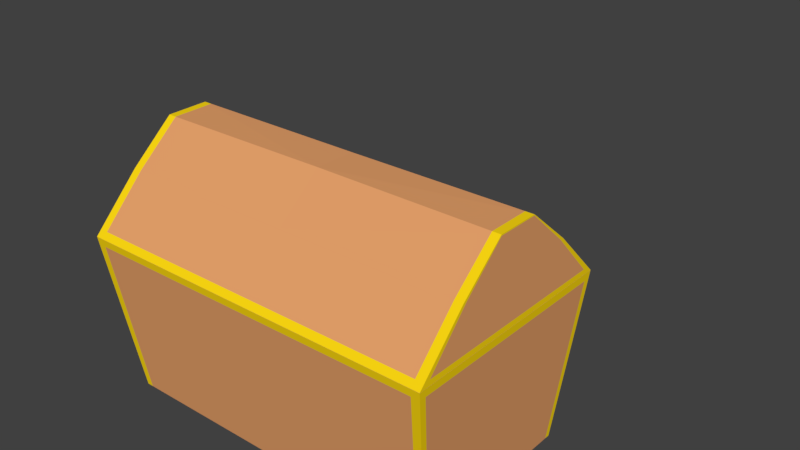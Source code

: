 # Source: Chest.blend  (saved by Blender 2.79.0; exported with 4.5.12 LTS)
import bpy
from mathutils import Matrix  # noqa: F401  (used for matrix-valued properties, if any)

bpy.ops.wm.read_factory_settings(use_empty=True)
scene = bpy.context.scene
scene.name = 'Scene'

# ---- collections
col_collection_1 = bpy.data.collections.new('Collection 1'); scene.collection.children.link(col_collection_1)

# ---- materials (node trees are filled in below, after node groups)
mat_material_001 = bpy.data.materials.new('Material.001')
mat_material_001.alpha_threshold = 0.0
mat_material_001.use_transparent_shadow = False
mat_material_001.diffuse_color = (0.8, 0.3613, 0.1473, 1.0)
mat_material_001.roughness = 0.5
mat_material_002 = bpy.data.materials.new('Material.002')
mat_material_002.alpha_threshold = 0.0
mat_material_002.use_transparent_shadow = False
mat_material_002.diffuse_color = (1.0, 0.7068, 0.006126, 1.0)
mat_material_002.roughness = 0.5
mat_material_003 = bpy.data.materials.new('Material.003')
mat_material_003.alpha_threshold = 0.0
mat_material_003.use_transparent_shadow = False
mat_material_003.diffuse_color = (0.8, 0.0, 0.005676, 1.0)
mat_material_003.roughness = 0.5

# ---- material node trees

# ---- world
world_world = bpy.data.worlds.new('World'); scene.world = world_world
world_world.color = (0.05088, 0.05088, 0.05088)
world_world.use_sun_shadow = False
world_world.sun_shadow_jitter_overblur = 0.0
world_world.cycles.sampling_method = 'MANUAL'

# ---- meshes
me_cube = bpy.data.meshes.new('Cube')
me_cube.from_pydata([(1.489, 0.7829, -0.5372), (1.489, -0.7829, -0.5372), (0.0, -0.5734, 1.347), (0.0, 0.5734, 1.347), (1.611, 1.0, 0.91), (1.611, -1.0, 0.91), (0.0, 0.7829, -0.5372), (0.0, -0.7829, -0.5372), (0.0, 1.0, 0.9088), (0.0, -1.0, 0.9088), (0.0, -0.1754, 1.679), (0.0, 0.1971, 1.67), (1.537, -0.5734, 1.347), (1.537, 0.5734, 1.347), (1.431, 0.7829, -0.5372), (1.431, -0.7829, -0.5372), (1.537, 1.0, 0.9088), (1.537, -1.0, 0.91), (1.537, -0.186, 1.679), (1.537, 0.186, 1.679), (1.489, 0.738, -0.5372), (1.489, -0.738, -0.5372), (1.445, -0.7946, 0.91), (1.397, -0.8429, 0.91), (1.611, 0.9427, 0.9088), (1.611, -0.9427, 0.91), (1.611, 0.5405, 1.347), (1.611, -0.5405, 1.347), (1.445, -0.8429, 0.91), (1.445, 0.8429, 0.91), (0.0, -0.738, -0.5372), (0.0, 0.738, -0.5372), (1.431, -0.738, -0.5372), (1.431, 0.738, -0.5372), (1.537, 0.1754, 1.679), (1.537, -0.1754, 1.679), (1.537, -0.1971, 1.67), (1.537, 0.1971, 1.67), (0.0, 0.1858, 1.67), (0.0, -0.1858, 1.67), (1.611, -0.1858, 1.67), (1.611, 0.1858, 1.67), (1.611, -0.9427, 0.9088), (1.611, -1.0, 0.9088), (1.537, 1.0, 0.91), (0.0, 1.0, 0.91), (1.537, -1.0, 0.9088), (0.0, -1.0, 0.91), (1.611, 1.0, 0.9088), (1.611, 0.9427, 0.91), (1.397, 0.8429, 0.91), (0.0, 0.8429, 0.91), (0.0, -0.8429, 0.91), (1.445, 0.7946, 0.91), (1.445, -0.3447, 1.317), (1.397, -0.3657, 1.317), (1.445, -0.3657, 1.317), (1.445, 0.3657, 1.317), (1.397, 0.3657, 1.317), (0.0, 0.3657, 1.317), (0.0, -0.3657, 1.317), (1.445, 0.3447, 1.317), (1.445, -0.07128, 1.554), (1.397, -0.07562, 1.554), (1.445, -0.07562, 1.554), (1.445, 0.07561, 1.554), (1.397, 0.07561, 1.554), (0.0, 0.07561, 1.554), (0.0, -0.07562, 1.554), (1.445, 0.07128, 1.554), (0.0, 0.8977, 0.907), (0.0, -0.8977, 0.907), (1.415, 0.8977, 0.907), (1.462, 0.8463, 0.907), (1.462, -0.8463, 0.907), (1.462, -0.8977, 0.907), (1.415, -0.8977, 0.907), (1.462, 0.8977, 0.907), (0.0, 0.7111, -0.4803), (0.0, -0.7111, -0.4803), (1.415, 0.7111, -0.4803), (1.462, 0.6703, -0.4803), (1.462, -0.6703, -0.4803), (1.462, -0.7111, -0.4803), (1.415, -0.7111, -0.4803), (1.462, 0.7111, -0.4803), (0.0, 0.9899, 0.8415), (0.0, -0.9899, 0.8415), (1.532, -0.9899, 0.8415), (1.532, 0.9899, 0.8415), (1.606, 0.9332, 0.8415), (1.606, -0.9332, 0.8415), (0.0, 0.9544, 0.9567), (0.0, -0.9544, 0.9567), (1.537, -0.9544, 0.9567), (1.537, 0.9544, 0.9567), (1.611, -0.8997, 0.9567), (1.611, 0.8997, 0.9567), (1.489, -0.738, -0.5372), (1.489, -0.7829, -0.5372), (0.0, 0.9544, 0.9567), (0.0, 1.0, 0.91), (1.606, 0.9899, 0.8415), (1.611, 1.0, 0.9088), (0.0, -0.9544, 0.9567), (0.0, -1.0, 0.91), (1.606, -0.9899, 0.8415), (1.611, -1.0, 0.9088), (1.611, -0.9544, 0.9567), (1.611, -1.0, 0.91), (1.611, 0.9544, 0.9567), (1.611, 0.5734, 1.347), (1.611, -0.9427, 0.9088), (1.611, -0.5405, 1.347), (1.611, -0.5734, 1.347), (1.537, 1.0, 0.91), (1.537, -1.0, 0.9088), (0.0, -1.0, 0.9088), (0.0, 0.9899, 0.8415), (0.0, 1.0, 0.9088), (1.611, -0.1754, 1.679), (1.611, -0.186, 1.679), (1.611, 0.1971, 1.67), (1.611, -0.1971, 1.67), (1.537, -0.5734, 1.347), (1.537, 0.5734, 1.347), (1.489, 0.7829, -0.5372), (1.431, 0.7829, -0.5372), (1.431, -0.7829, -0.5372), (1.537, 1.0, 0.9088), (1.537, -1.0, 0.91), (1.537, -0.186, 1.679), (1.611, 0.186, 1.679), (1.537, 0.186, 1.679), (1.537, -0.1971, 1.67), (1.532, -0.9899, 0.8415), (1.532, 0.9899, 0.8415), (1.537, 0.1971, 1.67), (1.537, -0.9544, 0.9567), (1.537, 0.9544, 0.9567), (1.537, -0.1754, 1.679), (1.489, 0.738, -0.5372), (1.611, 1.0, 0.91), (1.611, 0.9427, 0.91), (1.611, -0.9427, 0.91), (1.611, 0.5405, 1.347), (1.611, 0.1754, 1.679), (1.537, 0.1754, 1.679), (1.611, -0.1858, 1.67), (1.611, 0.1858, 1.67), (1.611, -0.8997, 0.9567), (1.611, 0.8997, 0.9567), (1.606, 0.9332, 0.8415), (1.606, -0.9332, 0.8415), (1.611, 0.9427, 0.9088), (0.0, -0.9899, 0.8415)], [], [(35, 10, 18), (95, 92, 3, 13), (49, 4, 142, 143), (40, 41, 149, 148), (37, 11, 19), (89, 14, 6, 86), (19, 34, 147, 133), (43, 46, 116, 107), (32, 15, 7, 30), (14, 89, 136, 127), (41, 26, 145, 149), (10, 36, 18), (21, 1, 15, 32), (17, 5, 109, 130), (24, 42, 112, 154), (93, 47, 105, 104), (93, 94, 12, 2), (26, 97, 151, 145), (27, 40, 148, 113), (16, 48, 103, 129), (5, 25, 144, 109), (0, 20, 33, 14), (20, 21, 32, 33), (38, 39, 10, 11), (96, 27, 113, 150), (92, 95, 139, 100), (14, 33, 31, 6), (33, 32, 30, 31), (46, 9, 117, 116), (96, 97, 26, 27), (5, 17, 23, 28), (44, 4, 29, 50), (15, 1, 99, 128), (45, 92, 100, 101), (19, 11, 34), (34, 11, 10, 35), (27, 26, 41, 40), (20, 0, 126, 141), (47, 45, 51, 52), (17, 47, 52, 23), (44, 45, 101, 115), (2, 12, 36, 10), (25, 5, 28, 22), (0, 14, 127, 126), (1, 21, 98, 99), (13, 3, 11, 37), (4, 49, 53, 29), (49, 25, 22, 53), (45, 44, 50, 51), (23, 52, 60, 55), (53, 22, 54, 61), (50, 29, 57, 58), (51, 50, 58, 59), (29, 53, 61, 57), (22, 28, 56, 54), (28, 23, 55, 56), (55, 60, 68, 63), (61, 54, 62, 69), (54, 56, 64, 62), (58, 57, 65, 66), (59, 58, 66, 67), (57, 61, 69, 65), (56, 55, 63, 64), (67, 66, 65, 69, 62, 64, 63, 68), (46, 43, 75, 76), (43, 42, 74, 75), (9, 46, 76, 71), (16, 8, 70, 72), (42, 24, 73, 74), (48, 16, 72, 77), (24, 48, 77, 73), (77, 72, 80, 85), (75, 74, 82, 83), (72, 70, 78, 80), (74, 73, 81, 82), (71, 76, 84, 79), (73, 77, 85, 81), (76, 75, 83, 84), (83, 82, 81, 85, 80, 78, 79, 84), (20, 90, 91, 21), (35, 18, 131, 140), (13, 37, 137, 125), (95, 13, 125, 139), (15, 88, 87, 7), (36, 12, 124, 134), (89, 86, 118, 136), (94, 93, 104, 138), (12, 94, 138, 124), (87, 88, 135, 155), (37, 19, 133, 137), (97, 96, 150, 151), (88, 15, 128, 135), (48, 24, 154, 103), (153, 112, 107, 106), (138, 108, 114, 124), (135, 116, 117, 155), (151, 110, 111, 145), (149, 122, 132, 146), (134, 123, 121, 131), (106, 107, 116, 135), (102, 126, 127, 136), (122, 137, 133, 132), (110, 139, 125, 111), (120, 140, 131, 121), (132, 133, 147, 146), (146, 147, 140, 120), (123, 148, 120, 121), (148, 149, 146, 120), (108, 150, 113, 114), (102, 103, 154, 152), (152, 154, 112, 153), (114, 113, 148, 123), (111, 125, 137, 122), (124, 114, 123, 134), (145, 111, 122, 149), (126, 102, 152, 141), (103, 102, 136, 129), (99, 106, 135, 128), (129, 136, 118, 119), (98, 153, 106, 99), (144, 143, 151, 150), (109, 144, 150, 108), (142, 115, 139, 110), (105, 130, 138, 104), (143, 142, 110, 151), (130, 109, 108, 138), (115, 101, 100, 139), (8, 16, 129, 119), (34, 35, 140, 147), (25, 49, 143, 144), (90, 20, 141, 152), (4, 44, 115, 142), (18, 36, 134, 131), (91, 90, 152, 153), (21, 91, 153, 98), (47, 17, 130, 105), (42, 43, 107, 112)])
me_cube.polygons.foreach_set('material_index', [0, 0, 0, 1, 0, 0, 1, 0, 1, 1, 1, 0, 1, 0, 0, 0, 0, 1, 1, 0, 0, 1, 1, 0, 1, 1, 1, 0, 0, 0, 2, 2, 1, 0, 0, 0, 0, 1, 0, 2, 0, 0, 2, 1, 1, 0, 2, 2, 2, 2, 2, 2, 2, 2, 2, 2, 2, 2, 2, 2, 2, 2, 2, 2, 0, 0, 0, 0, 0, 0, 0, 2, 2, 2, 2, 2, 2, 2, 2, 0, 1, 1, 1, 0, 1, 1, 1, 1, 1, 1, 0, 1, 0, 1, 1, 1, 1, 1, 1, 1, 1, 1, 1, 1, 1, 1, 1, 1, 1, 1, 1, 1, 1, 1, 1, 1, 1, 1, 1, 1, 1, 1, 1, 1, 1, 1, 1, 0, 1, 0, 1, 0, 1, 1, 1, 0, 0])
_uv = me_cube.uv_layers.new(name='UVMap')
_uv.uv.foreach_set('vector', [0.6289, 0.1059, 0.426, 0.1059, 0.6289, 0.1045, 0.6285, 0.2598, 0.4257, 0.2598, 0.4259, 0.2079, 0.6287, 0.2079, 0.0, 0.0, 0.0, 0.0, 0.0, 0.0, 0.0, 0.0, 0.0, 0.0, 0.0, 0.0, 0.0, 0.0, 0.0, 0.0, 0.6289, 0.1566, 0.426, 0.1566, 0.6289, 0.1551, 0.6179, 0.532, 0.8011, 0.5457, 0.8011, 0.7405, 0.6179, 0.7405, 0.0, 0.0, 0.0, 0.0, 0.0, 0.0, 0.0, 0.0, 0.0, 0.0, 0.0, 0.0, 0.0, 0.0, 0.0, 0.0, 0.6246, 0.2659, 0.6246, 0.2598, 0.8135, 0.2598, 0.8135, 0.2659, 0.0, 0.0, 0.0, 0.0, 0.0, 0.0, 0.0, 0.0, 0.0, 0.0, 0.0, 0.0, 0.0, 0.0, 0.0, 0.0, 0.426, 0.1059, 0.6289, 0.103, 0.6289, 0.1045, 0.6169, 0.2659, 0.6169, 0.2598, 0.6246, 0.2598, 0.6246, 0.2659, 0.0, 0.0, 0.0, 0.0, 0.0, 0.0, 0.0, 0.0, 0.0, 0.0, 0.0, 0.0, 0.0, 0.0, 0.0, 0.0, 0.0, 0.0, 0.0, 0.0, 0.0, 0.0, 0.0, 0.0, 0.4257, 5.678e-08, 0.6285, 0.0, 0.6287, 0.05181, 0.4259, 0.05181, 0.0, 0.0, 0.0, 0.0, 0.0, 0.0, 0.0, 0.0, 0.0, 0.0, 0.0, 0.0, 0.0, 0.0, 0.0, 0.0, 0.0, 0.0, 0.0, 0.0, 0.0, 0.0, 0.0, 0.0, 0.0, 0.0, 0.0, 0.0, 0.0, 0.0, 0.0, 0.0, 0.6169, 0.4729, 0.6169, 0.4668, 0.6246, 0.4668, 0.6246, 0.4729, 0.6169, 0.4668, 0.6169, 0.2659, 0.6246, 0.2659, 0.6246, 0.4668, 0.8147, 0.3706, 0.8147, 0.4212, 0.8135, 0.4197, 0.8147, 0.369, 0.0, 0.0, 0.0, 0.0, 0.0, 0.0, 0.0, 0.0, 0.0, 0.0, 0.0, 0.0, 0.0, 0.0, 0.0, 0.0, 0.6246, 0.4729, 0.6246, 0.4668, 0.8135, 0.4668, 0.8135, 0.4729, 0.6246, 0.4668, 0.6246, 0.2659, 0.8135, 0.2659, 0.8135, 0.4668, 0.0, 0.0, 0.0, 0.0, 0.0, 0.0, 0.0, 0.0, 0.9062, 0.0, 0.9062, 0.2449, 0.8547, 0.196, 0.8547, 0.04889, 4.72e-08, 0.2722, 0.009848, 0.2722, 0.02824, 0.2936, 0.02202, 0.2936, 0.009848, 0.5444, 0.0, 0.5444, 0.02202, 0.523, 0.02824, 0.523, 0.0, 0.0, 0.0, 0.0, 0.0, 0.0, 0.0, 0.0, 0.0, 0.0, 0.0, 0.0, 0.0, 0.0, 0.0, 0.0, 0.6289, 0.1551, 0.426, 0.1566, 0.6289, 0.1537, 0.6289, 0.1537, 0.426, 0.1566, 0.426, 0.1059, 0.6289, 0.1059, 0.8547, 0.04889, 0.8547, 0.196, 0.8121, 0.1477, 0.8121, 0.09716, 0.0, 0.0, 0.0, 0.0, 0.0, 0.0, 0.0, 0.0, 1.0, 0.532, 1.0, 0.8042, 1.0, 0.7828, 1.0, 0.5534, 0.009848, 0.2722, 0.2127, 0.2722, 0.2127, 0.2936, 0.02824, 0.2936, 0.0, 0.0, 0.0, 0.0, 0.0, 0.0, 0.0, 0.0, 0.4259, 0.05181, 0.6287, 0.05181, 0.6289, 0.103, 0.426, 0.1059, 0.0, 0.28, 4.72e-08, 0.2722, 0.02202, 0.2936, 0.02202, 0.3002, 0.0, 0.0, 0.0, 0.0, 0.0, 0.0, 0.0, 0.0, 0.0, 0.0, 0.0, 0.0, 0.0, 0.0, 0.0, 0.0, 0.6287, 0.2079, 0.4259, 0.2079, 0.426, 0.1566, 0.6289, 0.1566, 0.0, 0.5444, 4.72e-08, 0.5366, 0.02202, 0.5164, 0.02202, 0.523, 4.72e-08, 0.5366, 0.0, 0.28, 0.02202, 0.3002, 0.02202, 0.5164, 0.2127, 0.5444, 0.009848, 0.5444, 0.02824, 0.523, 0.2127, 0.523, 0.02824, 0.2936, 0.2127, 0.2936, 0.2127, 0.3585, 0.02824, 0.3585, 0.2426, 0.9934, 0.2426, 0.7771, 0.2963, 0.8384, 0.2963, 0.9322, 0.02824, 0.523, 0.02202, 0.523, 0.02202, 0.4581, 0.02824, 0.4581, 0.2127, 0.523, 0.02824, 0.523, 0.02824, 0.4581, 0.2127, 0.4581, 0.2426, 1.0, 0.2426, 0.9934, 0.2963, 0.9322, 0.2963, 0.935, 0.2426, 0.7771, 0.2426, 0.7706, 0.2963, 0.8355, 0.2963, 0.8384, 0.02202, 0.2936, 0.02824, 0.2936, 0.02824, 0.3585, 0.02202, 0.3585, 0.02824, 0.3585, 0.2127, 0.3585, 0.2127, 0.398, 0.02824, 0.398, 0.2963, 0.9322, 0.2963, 0.8384, 0.3276, 0.8756, 0.3276, 0.895, 0.2963, 0.8384, 0.2963, 0.8355, 0.3276, 0.875, 0.3276, 0.8756, 0.02824, 0.4581, 0.02202, 0.4581, 0.02202, 0.4186, 0.02824, 0.4186, 0.2127, 0.4581, 0.02824, 0.4581, 0.02824, 0.4186, 0.2127, 0.4186, 0.2963, 0.935, 0.2963, 0.9322, 0.3276, 0.895, 0.3276, 0.8956, 0.02202, 0.3585, 0.02824, 0.3585, 0.02824, 0.398, 0.02202, 0.398, 0.2127, 0.4186, 0.02824, 0.4186, 0.02202, 0.4186, 0.02202, 0.418, 0.02202, 0.3986, 0.02202, 0.398, 0.02824, 0.398, 0.2127, 0.398, 0.2229, 0.2722, 0.213, 0.2722, 0.2328, 0.2583, 0.2389, 0.2583, 0.213, 0.2722, 0.213, 0.2644, 0.2328, 0.2513, 0.2328, 0.2583, 0.4257, 0.2722, 0.2229, 0.2722, 0.2389, 0.2583, 0.4257, 0.2583, 0.2229, 8.112e-09, 0.4257, 6.571e-07, 0.4257, 0.01392, 0.2389, 0.01392, 0.213, 0.2644, 0.213, 0.007799, 0.2328, 0.02092, 0.2328, 0.2513, 0.213, 0.0, 0.2229, 8.112e-09, 0.2389, 0.01392, 0.2328, 0.01392, 0.213, 0.007799, 0.213, 0.0, 0.2328, 0.01392, 0.2328, 0.02092, 0.4257, 0.9502, 0.4257, 0.9439, 0.6072, 0.9439, 0.6072, 0.9502, 0.2426, 0.7706, 0.2426, 0.7636, 0.4257, 0.7396, 0.4257, 0.7452, 0.4257, 0.9439, 0.4257, 0.7513, 0.6072, 0.7513, 0.6072, 0.9439, 0.2426, 0.7636, 0.2426, 0.5332, 0.4257, 0.5572, 0.4257, 0.7396, 0.0, 0.9627, 0.0, 0.7701, 0.1815, 0.7701, 0.1815, 0.9627, 0.2426, 0.5332, 0.2426, 0.5262, 0.4257, 0.5516, 0.4257, 0.5572, 0.0, 0.7701, 0.0, 0.7637, 0.1815, 0.7637, 0.1815, 0.7701, 0.8056, 0.9394, 0.8002, 0.9394, 0.6232, 0.9394, 0.6179, 0.9394, 0.6179, 0.933, 0.6179, 0.7405, 0.8056, 0.7405, 0.8056, 0.933, 0.2434, 0.2988, 0.4257, 0.2722, 0.4257, 0.5262, 0.2434, 0.4996, 0.0, 0.0, 0.0, 0.0, 0.0, 0.0, 0.0, 0.0, 0.0, 0.0, 0.0, 0.0, 0.0, 0.0, 0.0, 0.0, 0.0, 0.0, 0.0, 0.0, 0.0, 0.0, 0.0, 0.0, 0.8121, 0.1947, 0.6289, 0.2085, 0.6289, 1.833e-08, 0.8121, 0.0, 0.0, 0.0, 0.0, 0.0, 0.0, 0.0, 0.0, 0.0, 0.0, 0.0, 0.0, 0.0, 0.0, 0.0, 0.0, 0.0, 0.0, 0.0, 0.0, 0.0, 0.0, 0.0, 0.0, 0.0, 0.0, 0.0, 0.0, 0.0, 0.0, 0.0, 0.0, 0.0, 0.0, 0.0, 0.0, 0.0, 0.0, 0.0, 0.0, 0.0, 0.0, 0.0, 0.0, 0.0, 0.0, 0.0, 0.0, 0.0, 0.0, 0.0, 0.0, 0.0, 0.0, 0.0, 0.0, 0.0, 0.0, 0.0, 0.0, 0.0, 0.0, 0.0, 0.0, 0.0, 0.0, 0.0, 0.0, 0.0, 0.0, 0.0, 0.0, 0.0, 0.608, 0.5229, 0.6169, 0.5242, 0.6169, 0.532, 0.608, 0.5306, 0.2029, 0.006203, 0.2127, 0.006203, 0.2129, 0.05801, 0.203, 0.05801, 0.008942, 0.7529, 1.573e-08, 0.7535, 0.0, 0.5444, 0.008942, 0.5444, 0.8197, 0.5456, 0.8197, 0.5382, 0.8711, 0.59, 0.8711, 0.5945, 0.9138, 0.6428, 0.9138, 0.6412, 0.915, 0.6428, 0.915, 0.6442, 0.2032, 0.1092, 0.213, 0.1092, 0.213, 0.1107, 0.2032, 0.1107, 0.008942, 0.7629, 1.573e-08, 0.7637, 1.573e-08, 0.7535, 0.008942, 0.7529, 0.6089, 0.7505, 0.4257, 0.7347, 0.4257, 0.7267, 0.6089, 0.7405, 0.213, 0.1628, 0.2032, 0.1628, 0.2032, 0.1613, 0.213, 0.1613, 0.2127, 0.266, 0.2029, 0.266, 0.203, 0.2141, 0.2129, 0.2141, 0.213, 0.1121, 0.2032, 0.1121, 0.2032, 0.1107, 0.213, 0.1107, 0.213, 0.1613, 0.2032, 0.1613, 0.2032, 0.1599, 0.213, 0.1599, 0.213, 0.1599, 0.2032, 0.1599, 0.2032, 0.1121, 0.213, 0.1121, 0.9138, 0.6949, 0.9138, 0.6934, 0.915, 0.6919, 0.915, 0.6934, 0.9138, 0.6934, 0.9138, 0.6428, 0.915, 0.6442, 0.915, 0.6919, 0.8197, 0.798, 0.8197, 0.7905, 0.8711, 0.7416, 0.8711, 0.7461, 0.608, 0.2612, 0.6169, 0.2598, 0.6169, 0.2676, 0.608, 0.2689, 0.608, 0.2689, 0.6169, 0.2676, 0.6169, 0.5242, 0.608, 0.5229, 0.8711, 0.7461, 0.8711, 0.7416, 0.9138, 0.6934, 0.9138, 0.6949, 0.2129, 0.2141, 0.203, 0.2141, 0.2032, 0.1628, 0.213, 0.1628, 0.203, 0.05801, 0.2129, 0.05801, 0.213, 0.1092, 0.2032, 0.1092, 0.8711, 0.5945, 0.8711, 0.59, 0.9138, 0.6412, 0.9138, 0.6428, 0.4257, 0.2893, 0.608, 0.2612, 0.608, 0.2689, 0.4257, 0.2954, 0.6179, 0.7513, 0.6089, 0.7505, 0.6089, 0.7405, 0.6179, 0.7411, 0.1921, 0.7471, 0.008942, 0.7629, 0.008942, 0.7529, 0.1921, 0.7391, 0.6179, 0.7411, 0.6089, 0.7405, 0.6089, 0.532, 0.6179, 0.532, 0.4257, 0.4963, 0.608, 0.5229, 0.608, 0.5306, 0.4257, 0.5024, 0.8135, 0.7964, 0.8135, 0.5398, 0.8197, 0.5456, 0.8197, 0.7905, 0.8135, 0.8042, 0.8135, 0.7964, 0.8197, 0.7905, 0.8197, 0.798, 0.2127, 0.2722, 0.2028, 0.2722, 0.2029, 0.266, 0.2127, 0.266, 0.0, 6.49e-08, 0.2028, 0.0, 0.2029, 0.006203, 2.037e-05, 0.006203, 0.8135, 0.5398, 0.8135, 0.532, 0.8197, 0.5382, 0.8197, 0.5456, 0.2028, 0.0, 0.2127, 0.0, 0.2127, 0.006203, 0.2029, 0.006203, 0.2028, 0.2722, 7.988e-07, 0.2722, 2.114e-05, 0.266, 0.2029, 0.266, 0.0, 0.0, 0.0, 0.0, 0.0, 0.0, 0.0, 0.0, 0.0, 0.0, 0.0, 0.0, 0.0, 0.0, 0.0, 0.0, 0.0, 0.0, 0.0, 0.0, 0.0, 0.0, 0.0, 0.0, 0.0, 0.0, 0.0, 0.0, 0.0, 0.0, 0.0, 0.0, 0.0, 0.0, 0.0, 0.0, 0.0, 0.0, 0.0, 0.0, 0.0, 0.0, 0.0, 0.0, 0.0, 0.0, 0.0, 0.0, 0.0, 0.0, 0.0, 0.0, 0.0, 0.0, 0.0, 0.0, 0.0, 0.0, 0.0, 0.0, 0.0, 0.0, 0.0, 0.0, 0.0, 0.0, 0.0, 0.0, 0.0, 0.0, 0.0, 0.0, 0.0, 0.0, 0.0, 0.0, 0.0, 0.0, 0.0, 0.0])
me_cube.materials.append(mat_material_001)
me_cube.materials.append(mat_material_002)
me_cube.materials.append(mat_material_003)
me_cube.use_remesh_preserve_volume = False
me_cube.use_remesh_preserve_attributes = False
me_cube.use_mirror_vertex_groups = False
me_cube.update()
arm_untitled = bpy.data.armatures.new('Untitled')  # bones are not reproduced

# ---- objects
ob_armature = bpy.data.objects.new('Armature', arm_untitled)
ob_cube = bpy.data.objects.new('Cube', me_cube)

# ---- transforms, parenting, visibility, modifiers, constraints
ob_armature.location = (0.0, 0.0, 0.0)
ob_armature.lineart.crease_threshold = 0.0
ob_cube.parent = ob_armature
ob_cube.location = (0.0, 0.0, 0.5419)
ob_cube.lock_rotations_4d = False
ob_cube.empty_display_type = 'ARROWS'
ob_cube.lineart.crease_threshold = 0.0
_vg = ob_cube.vertex_groups.new(name='Base')
_vg.add([0, 1, 6, 7, 8, 9, 14, 15, 16, 20, 21, 24, 30, 31, 32, 33, 42, 43, 46, 48, 70, 71, 72, 73, 74, 75, 76, 77, 78, 79, 80, 81, 82, 83, 84, 85, 86, 87, 88, 89, 90, 91, 98, 99, 102, 103, 106, 107, 112, 116, 117, 118, 119, 126, 127, 128, 129, 135, 136, 141, 152, 153, 154, 155], 1.0, 'REPLACE')
_vg = ob_cube.vertex_groups.new(name='Pivot')
_vg.add([2, 3, 4, 5, 10, 11, 12, 13, 17, 18, 19, 22, 23, 25, 26, 27, 28, 29, 34, 35, 36, 37, 38, 39, 40, 41, 44, 45, 47, 49, 50, 51, 52, 53, 54, 55, 56, 57, 58, 59, 60, 61, 62, 63, 64, 65, 66, 67, 68, 69, 92, 93, 94, 95, 96, 97, 100, 101, 104, 105, 108, 109, 110, 111, 113, 114, 115, 120, 121, 122, 123, 124, 125, 130, 131, 132, 133, 134, 137, 138, 139, 140, 142, 143, 144, 145, 146, 147, 148, 149, 150, 151], 1.0, 'REPLACE')
_m = ob_cube.modifiers.new('Mirror', 'MIRROR')
_m.use_clip = True
_m = ob_cube.modifiers.new('Armature', 'ARMATURE')
_m.object = ob_armature

# ---- collection membership
col_collection_1.objects.link(ob_armature)
col_collection_1.objects.link(ob_cube)

# ---- scene / render settings (as saved in the file)
scene.frame_start = 0; scene.frame_end = 45; scene.frame_set(29)
scene.render.engine = 'BLENDER_EEVEE_NEXT'
scene.render.resolution_percentage = 50
scene.render.dither_intensity = 0.0
scene.cycles.use_denoising = False
scene.cycles.samples = 128
scene.cycles.sampling_pattern = 'TABULATED_SOBOL'
scene.cycles.use_adaptive_sampling = False
scene.cycles.use_light_tree = False
scene.cycles.blur_glossy = 0.0
scene.cycles.sample_clamp_indirect = 0.0
scene.view_settings.view_transform = 'Standard'
bpy.context.view_layer.update()

# ---- added for rendering (the .blend has no active camera and no usable light): camera, sun
cam_auto = bpy.data.cameras.new('AutoCamera')
cam_auto.lens = 50.0
cam_auto.sensor_width = 36.0
cam_auto.clip_end = 1000.0
ob_auto_camera = bpy.data.objects.new('AutoCamera', cam_auto)
scene.collection.objects.link(ob_auto_camera)
ob_auto_camera.location = (5.09345, -5.36692, 5.4691)
ob_auto_camera.rotation_euler = (1.09748, -7.21219e-08, 0.694738)
scene.camera = ob_auto_camera
light_auto_sun = bpy.data.lights.new('AutoSun', 'SUN')
light_auto_sun.energy = 3.0
light_auto_sun.angle = 0.0523599
ob_auto_sun = bpy.data.objects.new('AutoSun', light_auto_sun)
scene.collection.objects.link(ob_auto_sun)
ob_auto_sun.rotation_euler = (0.872665, 0.174533, 0.523599)
bpy.context.view_layer.update()
